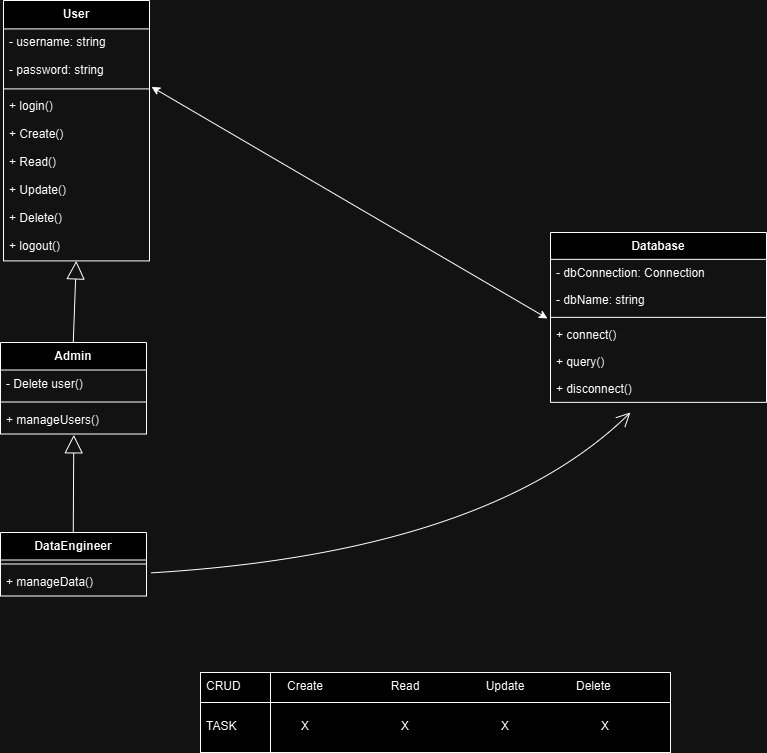

The diagram above was exported from draw.io. Its source (the exported page's mxGraphModel, read from the mxfile embedded in the PNG):
<mxGraphModel dx="1848" dy="1057" grid="1" gridSize="10" guides="1" tooltips="1" connect="1" arrows="1" fold="1" page="1" pageScale="1" pageWidth="850" pageHeight="1100" math="0" shadow="0">
  <root>
    <mxCell id="0" />
    <mxCell id="1" parent="0" />
    <mxCell id="2" value="User" style="swimlane;fontStyle=1;align=center;verticalAlign=top;childLayout=stackLayout;horizontal=1;startSize=28.4;horizontalStack=0;resizeParent=1;resizeParentMax=0;resizeLast=0;collapsible=0;marginBottom=0;" parent="1" vertex="1">
      <mxGeometry x="43" y="8" width="146" height="260.4" as="geometry" />
    </mxCell>
    <mxCell id="3" value="- username: string" style="text;strokeColor=none;fillColor=none;align=left;verticalAlign=top;spacingLeft=4;spacingRight=4;overflow=hidden;rotatable=0;points=[[0,0.5],[1,0.5]];portConstraint=eastwest;" parent="2" vertex="1">
      <mxGeometry y="28.4" width="146" height="28" as="geometry" />
    </mxCell>
    <mxCell id="4" value="- password: string" style="text;strokeColor=none;fillColor=none;align=left;verticalAlign=top;spacingLeft=4;spacingRight=4;overflow=hidden;rotatable=0;points=[[0,0.5],[1,0.5]];portConstraint=eastwest;" parent="2" vertex="1">
      <mxGeometry y="56.4" width="146" height="28" as="geometry" />
    </mxCell>
    <mxCell id="5" style="line;strokeWidth=1;fillColor=none;align=left;verticalAlign=middle;spacingTop=-1;spacingLeft=3;spacingRight=3;rotatable=0;labelPosition=right;points=[];portConstraint=eastwest;strokeColor=inherit;" parent="2" vertex="1">
      <mxGeometry y="84.4" width="146" height="8" as="geometry" />
    </mxCell>
    <mxCell id="6" value="+ login()" style="text;strokeColor=none;fillColor=none;align=left;verticalAlign=top;spacingLeft=4;spacingRight=4;overflow=hidden;rotatable=0;points=[[0,0.5],[1,0.5]];portConstraint=eastwest;" parent="2" vertex="1">
      <mxGeometry y="92.4" width="146" height="28" as="geometry" />
    </mxCell>
    <mxCell id="7" value="+ Create()" style="text;strokeColor=none;fillColor=none;align=left;verticalAlign=top;spacingLeft=4;spacingRight=4;overflow=hidden;rotatable=0;points=[[0,0.5],[1,0.5]];portConstraint=eastwest;" parent="2" vertex="1">
      <mxGeometry y="120.4" width="146" height="28" as="geometry" />
    </mxCell>
    <mxCell id="euDMwXQQiehxnN4I4cUT-43" value="+ Read()" style="text;strokeColor=none;fillColor=none;align=left;verticalAlign=top;spacingLeft=4;spacingRight=4;overflow=hidden;rotatable=0;points=[[0,0.5],[1,0.5]];portConstraint=eastwest;" vertex="1" parent="2">
      <mxGeometry y="148.4" width="146" height="28" as="geometry" />
    </mxCell>
    <mxCell id="euDMwXQQiehxnN4I4cUT-42" value="+ Update()" style="text;strokeColor=none;fillColor=none;align=left;verticalAlign=top;spacingLeft=4;spacingRight=4;overflow=hidden;rotatable=0;points=[[0,0.5],[1,0.5]];portConstraint=eastwest;" vertex="1" parent="2">
      <mxGeometry y="176.4" width="146" height="28" as="geometry" />
    </mxCell>
    <mxCell id="euDMwXQQiehxnN4I4cUT-41" value="+ Delete()" style="text;strokeColor=none;fillColor=none;align=left;verticalAlign=top;spacingLeft=4;spacingRight=4;overflow=hidden;rotatable=0;points=[[0,0.5],[1,0.5]];portConstraint=eastwest;" vertex="1" parent="2">
      <mxGeometry y="204.4" width="146" height="28" as="geometry" />
    </mxCell>
    <mxCell id="euDMwXQQiehxnN4I4cUT-63" value="+ logout()" style="text;strokeColor=none;fillColor=none;align=left;verticalAlign=top;spacingLeft=4;spacingRight=4;overflow=hidden;rotatable=0;points=[[0,0.5],[1,0.5]];portConstraint=eastwest;" vertex="1" parent="2">
      <mxGeometry y="232.4" width="146" height="28" as="geometry" />
    </mxCell>
    <mxCell id="8" value="Admin" style="swimlane;fontStyle=1;align=center;verticalAlign=top;childLayout=stackLayout;horizontal=1;startSize=27.5;horizontalStack=0;resizeParent=1;resizeParentMax=0;resizeLast=0;collapsible=0;marginBottom=0;" parent="1" vertex="1">
      <mxGeometry x="40" y="350" width="146" height="91.5" as="geometry" />
    </mxCell>
    <mxCell id="9" value="- Delete user()" style="text;strokeColor=none;fillColor=none;align=left;verticalAlign=top;spacingLeft=4;spacingRight=4;overflow=hidden;rotatable=0;points=[[0,0.5],[1,0.5]];portConstraint=eastwest;" parent="8" vertex="1">
      <mxGeometry y="27.5" width="146" height="28" as="geometry" />
    </mxCell>
    <mxCell id="11" style="line;strokeWidth=1;fillColor=none;align=left;verticalAlign=middle;spacingTop=-1;spacingLeft=3;spacingRight=3;rotatable=0;labelPosition=right;points=[];portConstraint=eastwest;strokeColor=inherit;" parent="8" vertex="1">
      <mxGeometry y="55.5" width="146" height="8" as="geometry" />
    </mxCell>
    <mxCell id="14" value="+ manageUsers()" style="text;strokeColor=none;fillColor=none;align=left;verticalAlign=top;spacingLeft=4;spacingRight=4;overflow=hidden;rotatable=0;points=[[0,0.5],[1,0.5]];portConstraint=eastwest;" parent="8" vertex="1">
      <mxGeometry y="63.5" width="146" height="28" as="geometry" />
    </mxCell>
    <mxCell id="15" value="DataEngineer" style="swimlane;fontStyle=1;align=center;verticalAlign=top;childLayout=stackLayout;horizontal=1;startSize=27.5;horizontalStack=0;resizeParent=1;resizeParentMax=0;resizeLast=0;collapsible=0;marginBottom=0;" parent="1" vertex="1">
      <mxGeometry x="40" y="540" width="146" height="63.5" as="geometry" />
    </mxCell>
    <mxCell id="18" style="line;strokeWidth=1;fillColor=none;align=left;verticalAlign=middle;spacingTop=-1;spacingLeft=3;spacingRight=3;rotatable=0;labelPosition=right;points=[];portConstraint=eastwest;strokeColor=inherit;" parent="15" vertex="1">
      <mxGeometry y="27.5" width="146" height="8" as="geometry" />
    </mxCell>
    <mxCell id="21" value="+ manageData()" style="text;strokeColor=none;fillColor=none;align=left;verticalAlign=top;spacingLeft=4;spacingRight=4;overflow=hidden;rotatable=0;points=[[0,0.5],[1,0.5]];portConstraint=eastwest;" parent="15" vertex="1">
      <mxGeometry y="35.5" width="146" height="28" as="geometry" />
    </mxCell>
    <mxCell id="22" value="Database" style="swimlane;fontStyle=1;align=center;verticalAlign=top;childLayout=stackLayout;horizontal=1;startSize=26.857142857142858;horizontalStack=0;resizeParent=1;resizeParentMax=0;resizeLast=0;collapsible=0;marginBottom=0;" parent="1" vertex="1">
      <mxGeometry x="590" y="240" width="216" height="169.85714285714286" as="geometry" />
    </mxCell>
    <mxCell id="23" value="- dbConnection: Connection" style="text;strokeColor=none;fillColor=none;align=left;verticalAlign=top;spacingLeft=4;spacingRight=4;overflow=hidden;rotatable=0;points=[[0,0.5],[1,0.5]];portConstraint=eastwest;" parent="22" vertex="1">
      <mxGeometry y="26.857142857142858" width="216" height="27" as="geometry" />
    </mxCell>
    <mxCell id="24" value="- dbName: string" style="text;strokeColor=none;fillColor=none;align=left;verticalAlign=top;spacingLeft=4;spacingRight=4;overflow=hidden;rotatable=0;points=[[0,0.5],[1,0.5]];portConstraint=eastwest;" parent="22" vertex="1">
      <mxGeometry y="53.85714285714286" width="216" height="27" as="geometry" />
    </mxCell>
    <mxCell id="25" style="line;strokeWidth=1;fillColor=none;align=left;verticalAlign=middle;spacingTop=-1;spacingLeft=3;spacingRight=3;rotatable=0;labelPosition=right;points=[];portConstraint=eastwest;strokeColor=inherit;" parent="22" vertex="1">
      <mxGeometry y="80.85714285714286" width="216" height="8" as="geometry" />
    </mxCell>
    <mxCell id="26" value="+ connect()" style="text;strokeColor=none;fillColor=none;align=left;verticalAlign=top;spacingLeft=4;spacingRight=4;overflow=hidden;rotatable=0;points=[[0,0.5],[1,0.5]];portConstraint=eastwest;" parent="22" vertex="1">
      <mxGeometry y="88.85714285714286" width="216" height="27" as="geometry" />
    </mxCell>
    <mxCell id="27" value="+ query()" style="text;strokeColor=none;fillColor=none;align=left;verticalAlign=top;spacingLeft=4;spacingRight=4;overflow=hidden;rotatable=0;points=[[0,0.5],[1,0.5]];portConstraint=eastwest;" parent="22" vertex="1">
      <mxGeometry y="115.85714285714286" width="216" height="27" as="geometry" />
    </mxCell>
    <mxCell id="euDMwXQQiehxnN4I4cUT-39" value="+ disconnect()" style="text;strokeColor=none;fillColor=none;align=left;verticalAlign=top;spacingLeft=4;spacingRight=4;overflow=hidden;rotatable=0;points=[[0,0.5],[1,0.5]];portConstraint=eastwest;" vertex="1" parent="22">
      <mxGeometry y="142.85714285714286" width="216" height="27" as="geometry" />
    </mxCell>
    <mxCell id="30" value="" style="curved=1;startArrow=block;startSize=16;startFill=0;endArrow=none;exitX=0.4983679366438356;exitY=1;entryX=0.4983679366438356;entryY=0;" parent="1" source="2" target="8" edge="1">
      <mxGeometry relative="1" as="geometry">
        <Array as="points" />
      </mxGeometry>
    </mxCell>
    <mxCell id="31" value="" style="curved=1;startArrow=block;startSize=16;startFill=0;endArrow=none;entryX=0.4983679366438356;entryY=0;exitX=0.502;exitY=1.03;exitDx=0;exitDy=0;exitPerimeter=0;" parent="1" source="14" target="15" edge="1">
      <mxGeometry relative="1" as="geometry">
        <Array as="points" />
        <mxPoint x="116" y="430" as="sourcePoint" />
      </mxGeometry>
    </mxCell>
    <mxCell id="32" value="" style="curved=1;startArrow=none;endArrow=open;endSize=12;exitX=1.034;exitY=0.173;exitDx=0;exitDy=0;exitPerimeter=0;entryX=0.37;entryY=1.376;entryDx=0;entryDy=0;entryPerimeter=0;" parent="1" target="euDMwXQQiehxnN4I4cUT-39" edge="1">
      <mxGeometry relative="1" as="geometry">
        <Array as="points">
          <mxPoint x="527" y="560" />
        </Array>
        <mxPoint x="190.96399999999994" y="580.344" as="sourcePoint" />
        <mxPoint x="690" y="440" as="targetPoint" />
      </mxGeometry>
    </mxCell>
    <mxCell id="euDMwXQQiehxnN4I4cUT-32" value="" style="endArrow=classic;startArrow=classic;html=1;rounded=0;exitX=1.014;exitY=-0.214;exitDx=0;exitDy=0;exitPerimeter=0;entryX=-0.014;entryY=1.19;entryDx=0;entryDy=0;entryPerimeter=0;" edge="1" parent="1" source="6" target="24">
      <mxGeometry width="50" height="50" relative="1" as="geometry">
        <mxPoint x="390" y="320" as="sourcePoint" />
        <mxPoint x="440" y="270" as="targetPoint" />
      </mxGeometry>
    </mxCell>
    <mxCell id="euDMwXQQiehxnN4I4cUT-64" value="" style="group" vertex="1" connectable="0" parent="1">
      <mxGeometry x="240" y="680" width="470" height="80" as="geometry" />
    </mxCell>
    <mxCell id="euDMwXQQiehxnN4I4cUT-49" value="" style="swimlane;startSize=0;" vertex="1" parent="euDMwXQQiehxnN4I4cUT-64">
      <mxGeometry x="70" width="80" height="80" as="geometry" />
    </mxCell>
    <mxCell id="euDMwXQQiehxnN4I4cUT-44" value="" style="shape=internalStorage;whiteSpace=wrap;html=1;backgroundOutline=1;dx=70;dy=30;" vertex="1" parent="euDMwXQQiehxnN4I4cUT-64">
      <mxGeometry width="470" height="80" as="geometry" />
    </mxCell>
    <mxCell id="euDMwXQQiehxnN4I4cUT-53" value="Create" style="text;strokeColor=none;fillColor=none;align=center;verticalAlign=top;spacingLeft=4;spacingRight=4;overflow=hidden;rotatable=0;points=[[0,0.5],[1,0.5]];portConstraint=eastwest;" vertex="1" parent="euDMwXQQiehxnN4I4cUT-64">
      <mxGeometry x="70" width="70" height="28" as="geometry" />
    </mxCell>
    <mxCell id="euDMwXQQiehxnN4I4cUT-54" value="X" style="text;strokeColor=none;fillColor=none;align=center;verticalAlign=top;spacingLeft=4;spacingRight=4;overflow=hidden;rotatable=0;points=[[0,0.5],[1,0.5]];portConstraint=eastwest;" vertex="1" parent="euDMwXQQiehxnN4I4cUT-64">
      <mxGeometry x="70" y="40" width="70" height="28" as="geometry" />
    </mxCell>
    <mxCell id="euDMwXQQiehxnN4I4cUT-55" value="Read" style="text;strokeColor=none;fillColor=none;align=center;verticalAlign=top;spacingLeft=4;spacingRight=4;overflow=hidden;rotatable=0;points=[[0,0.5],[1,0.5]];portConstraint=eastwest;" vertex="1" parent="euDMwXQQiehxnN4I4cUT-64">
      <mxGeometry x="170" width="70" height="28" as="geometry" />
    </mxCell>
    <mxCell id="euDMwXQQiehxnN4I4cUT-56" value="X" style="text;strokeColor=none;fillColor=none;align=center;verticalAlign=top;spacingLeft=4;spacingRight=4;overflow=hidden;rotatable=0;points=[[0,0.5],[1,0.5]];portConstraint=eastwest;" vertex="1" parent="euDMwXQQiehxnN4I4cUT-64">
      <mxGeometry x="170" y="40" width="70" height="28" as="geometry" />
    </mxCell>
    <mxCell id="euDMwXQQiehxnN4I4cUT-57" value="Update" style="text;strokeColor=none;fillColor=none;align=center;verticalAlign=top;spacingLeft=4;spacingRight=4;overflow=hidden;rotatable=0;points=[[0,0.5],[1,0.5]];portConstraint=eastwest;" vertex="1" parent="euDMwXQQiehxnN4I4cUT-64">
      <mxGeometry x="270" width="70" height="28" as="geometry" />
    </mxCell>
    <mxCell id="euDMwXQQiehxnN4I4cUT-58" value="Delete" style="text;strokeColor=none;fillColor=none;align=left;verticalAlign=top;spacingLeft=4;spacingRight=4;overflow=hidden;rotatable=0;points=[[0,0.5],[1,0.5]];portConstraint=eastwest;" vertex="1" parent="euDMwXQQiehxnN4I4cUT-64">
      <mxGeometry x="370" width="70" height="28" as="geometry" />
    </mxCell>
    <mxCell id="euDMwXQQiehxnN4I4cUT-59" value="X" style="text;strokeColor=none;fillColor=none;align=center;verticalAlign=top;spacingLeft=4;spacingRight=4;overflow=hidden;rotatable=0;points=[[0,0.5],[1,0.5]];portConstraint=eastwest;" vertex="1" parent="euDMwXQQiehxnN4I4cUT-64">
      <mxGeometry x="370" y="40" width="70" height="28" as="geometry" />
    </mxCell>
    <mxCell id="euDMwXQQiehxnN4I4cUT-60" value="X" style="text;strokeColor=none;fillColor=none;align=center;verticalAlign=top;spacingLeft=4;spacingRight=4;overflow=hidden;rotatable=0;points=[[0,0.5],[1,0.5]];portConstraint=eastwest;" vertex="1" parent="euDMwXQQiehxnN4I4cUT-64">
      <mxGeometry x="270" y="40" width="70" height="28" as="geometry" />
    </mxCell>
    <mxCell id="euDMwXQQiehxnN4I4cUT-61" value="CRUD" style="text;strokeColor=none;fillColor=none;align=left;verticalAlign=top;spacingLeft=4;spacingRight=4;overflow=hidden;rotatable=0;points=[[0,0.5],[1,0.5]];portConstraint=eastwest;" vertex="1" parent="euDMwXQQiehxnN4I4cUT-64">
      <mxGeometry width="70" height="28" as="geometry" />
    </mxCell>
    <mxCell id="euDMwXQQiehxnN4I4cUT-62" value="TASK" style="text;strokeColor=none;fillColor=none;align=left;verticalAlign=top;spacingLeft=4;spacingRight=4;overflow=hidden;rotatable=0;points=[[0,0.5],[1,0.5]];portConstraint=eastwest;" vertex="1" parent="euDMwXQQiehxnN4I4cUT-64">
      <mxGeometry y="40" width="70" height="28" as="geometry" />
    </mxCell>
  </root>
</mxGraphModel>